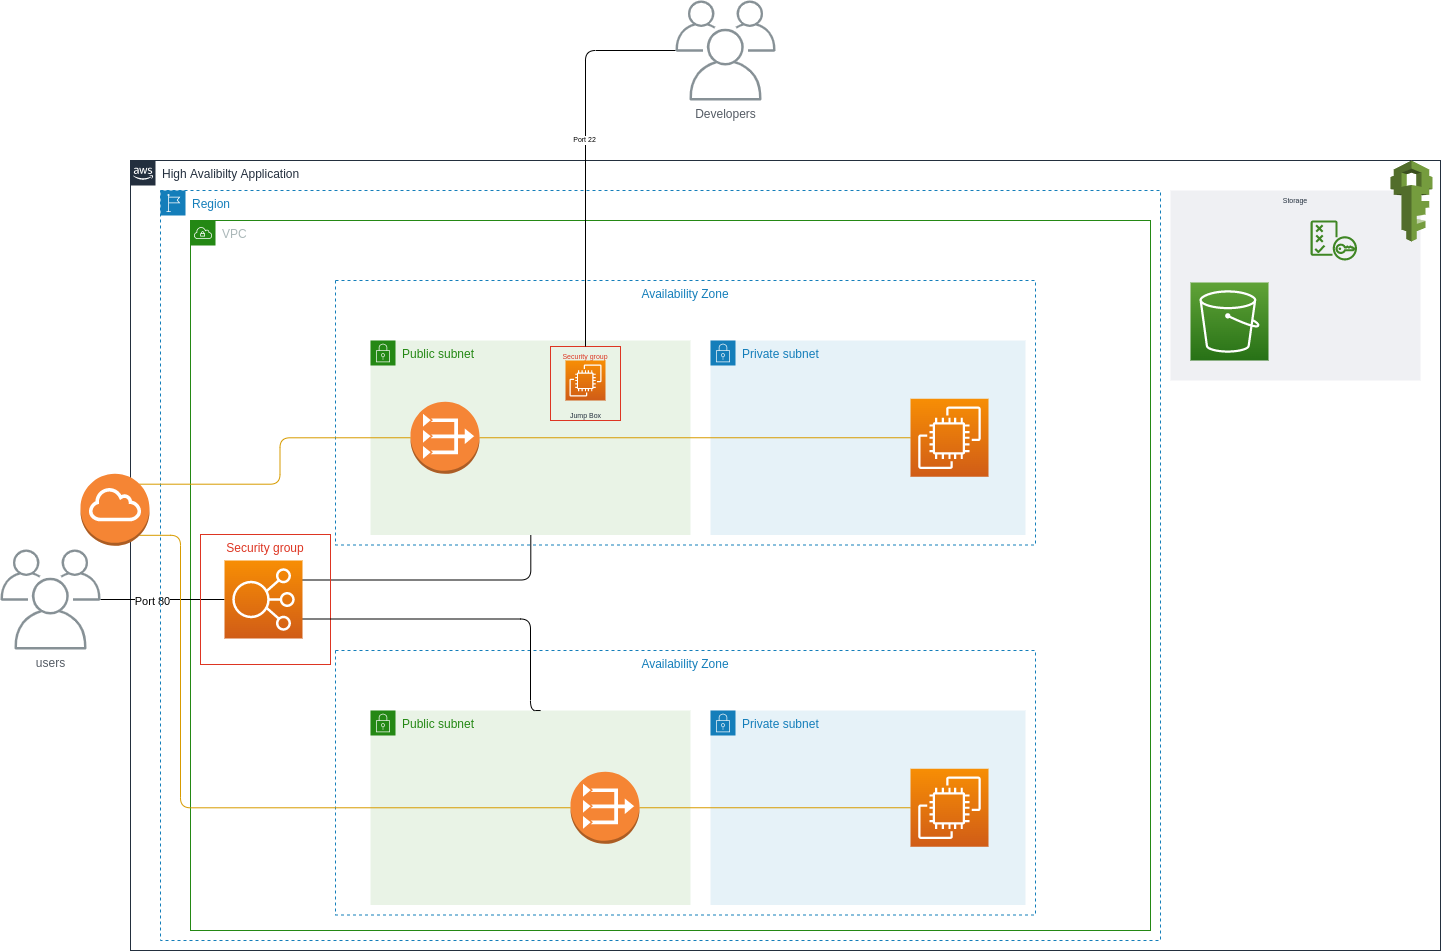

The diagram above was exported from draw.io. Its source (the exported page's mxGraphModel, read from the mxfile embedded in the PNG):
<mxGraphModel dx="715" dy="1001" grid="1" gridSize="10" guides="1" tooltips="1" connect="1" arrows="1" fold="1" page="0" pageScale="1" pageWidth="1169" pageHeight="827" background="#FFFFFF" math="0" shadow="0">
  <root>
    <mxCell id="0" />
    <mxCell id="1" parent="0" />
    <mxCell id="2" value="High Avalibilty Application" style="points=[[0,0],[0.25,0],[0.5,0],[0.75,0],[1,0],[1,0.25],[1,0.5],[1,0.75],[1,1],[0.75,1],[0.5,1],[0.25,1],[0,1],[0,0.75],[0,0.5],[0,0.25]];outlineConnect=0;gradientColor=none;html=1;whiteSpace=wrap;fontSize=12;fontStyle=0;container=1;pointerEvents=0;collapsible=0;recursiveResize=0;shape=mxgraph.aws4.group;grIcon=mxgraph.aws4.group_aws_cloud_alt;strokeColor=#232F3E;fillColor=none;verticalAlign=top;align=left;spacingLeft=30;fontColor=#232F3E;dashed=0;" parent="1" vertex="1">
      <mxGeometry x="40" y="40" width="1310" height="790" as="geometry" />
    </mxCell>
    <mxCell id="3" value="VPC" style="points=[[0,0],[0.25,0],[0.5,0],[0.75,0],[1,0],[1,0.25],[1,0.5],[1,0.75],[1,1],[0.75,1],[0.5,1],[0.25,1],[0,1],[0,0.75],[0,0.5],[0,0.25]];outlineConnect=0;gradientColor=none;html=1;whiteSpace=wrap;fontSize=12;fontStyle=0;container=1;pointerEvents=0;collapsible=0;recursiveResize=0;shape=mxgraph.aws4.group;grIcon=mxgraph.aws4.group_vpc;strokeColor=#248814;fillColor=none;verticalAlign=top;align=left;spacingLeft=30;fontColor=#AAB7B8;dashed=0;" parent="2" vertex="1">
      <mxGeometry x="60" y="60" width="960" height="710" as="geometry" />
    </mxCell>
    <mxCell id="45" value="Storage" style="fillColor=#EFF0F3;strokeColor=none;dashed=0;verticalAlign=top;fontStyle=0;fontColor=#232F3D;fontSize=7;" parent="2" vertex="1">
      <mxGeometry x="1040" y="30" width="250" height="190" as="geometry" />
    </mxCell>
    <mxCell id="46" value="" style="sketch=0;points=[[0,0,0],[0.25,0,0],[0.5,0,0],[0.75,0,0],[1,0,0],[0,1,0],[0.25,1,0],[0.5,1,0],[0.75,1,0],[1,1,0],[0,0.25,0],[0,0.5,0],[0,0.75,0],[1,0.25,0],[1,0.5,0],[1,0.75,0]];outlineConnect=0;fontColor=#232F3E;gradientColor=#60A337;gradientDirection=north;fillColor=#277116;strokeColor=#ffffff;dashed=0;verticalLabelPosition=bottom;verticalAlign=top;align=center;html=1;fontSize=12;fontStyle=0;aspect=fixed;shape=mxgraph.aws4.resourceIcon;resIcon=mxgraph.aws4.s3;" parent="2" vertex="1">
      <mxGeometry x="1060" y="122" width="78" height="78" as="geometry" />
    </mxCell>
    <mxCell id="47" value="" style="sketch=0;outlineConnect=0;fontColor=#232F3E;gradientColor=none;fillColor=#3F8624;strokeColor=none;dashed=0;verticalLabelPosition=bottom;verticalAlign=top;align=center;html=1;fontSize=12;fontStyle=0;aspect=fixed;pointerEvents=1;shape=mxgraph.aws4.policy;" parent="2" vertex="1">
      <mxGeometry x="1180" y="60" width="46.57" height="40" as="geometry" />
    </mxCell>
    <mxCell id="48" value="" style="outlineConnect=0;dashed=0;verticalLabelPosition=bottom;verticalAlign=top;align=center;html=1;shape=mxgraph.aws3.iam;fillColor=#759C3E;gradientColor=none;fontSize=7;" parent="2" vertex="1">
      <mxGeometry x="1260" width="42" height="81" as="geometry" />
    </mxCell>
    <mxCell id="26" value="" style="edgeStyle=none;html=1;endArrow=none;endFill=0;" parent="1" source="21" target="22" edge="1">
      <mxGeometry relative="1" as="geometry" />
    </mxCell>
    <mxCell id="27" value="Port 80" style="edgeLabel;html=1;align=center;verticalAlign=middle;resizable=0;points=[];" parent="26" vertex="1" connectable="0">
      <mxGeometry x="-0.1673" y="-1" relative="1" as="geometry">
        <mxPoint as="offset" />
      </mxGeometry>
    </mxCell>
    <mxCell id="21" value="users" style="sketch=0;outlineConnect=0;gradientColor=none;fontColor=#545B64;strokeColor=none;fillColor=#879196;dashed=0;verticalLabelPosition=bottom;verticalAlign=top;align=center;html=1;fontSize=12;fontStyle=0;aspect=fixed;shape=mxgraph.aws4.illustration_users;pointerEvents=1" parent="1" vertex="1">
      <mxGeometry x="-90" y="429" width="100" height="100" as="geometry" />
    </mxCell>
    <mxCell id="23" value="Region" style="points=[[0,0],[0.25,0],[0.5,0],[0.75,0],[1,0],[1,0.25],[1,0.5],[1,0.75],[1,1],[0.75,1],[0.5,1],[0.25,1],[0,1],[0,0.75],[0,0.5],[0,0.25]];outlineConnect=0;gradientColor=none;html=1;whiteSpace=wrap;fontSize=12;fontStyle=0;container=1;pointerEvents=0;collapsible=0;recursiveResize=0;shape=mxgraph.aws4.group;grIcon=mxgraph.aws4.group_region;strokeColor=#147EBA;fillColor=none;verticalAlign=top;align=left;spacingLeft=30;fontColor=#147EBA;dashed=1;" parent="1" vertex="1">
      <mxGeometry x="70" y="70" width="1000" height="750" as="geometry" />
    </mxCell>
    <mxCell id="7" value="Public subnet" style="points=[[0,0],[0.25,0],[0.5,0],[0.75,0],[1,0],[1,0.25],[1,0.5],[1,0.75],[1,1],[0.75,1],[0.5,1],[0.25,1],[0,1],[0,0.75],[0,0.5],[0,0.25]];outlineConnect=0;gradientColor=none;html=1;whiteSpace=wrap;fontSize=12;fontStyle=0;container=1;pointerEvents=0;collapsible=0;recursiveResize=0;shape=mxgraph.aws4.group;grIcon=mxgraph.aws4.group_security_group;grStroke=0;strokeColor=#248814;fillColor=#E9F3E6;verticalAlign=top;align=left;spacingLeft=30;fontColor=#248814;dashed=0;" parent="23" vertex="1">
      <mxGeometry x="210" y="520" width="320" height="194.5" as="geometry" />
    </mxCell>
    <mxCell id="9" value="Availability Zone" style="fillColor=none;strokeColor=#147EBA;dashed=1;verticalAlign=top;fontStyle=0;fontColor=#147EBA;" parent="23" vertex="1">
      <mxGeometry x="175" y="460" width="700" height="264.5" as="geometry" />
    </mxCell>
    <mxCell id="8" value="Private subnet" style="points=[[0,0],[0.25,0],[0.5,0],[0.75,0],[1,0],[1,0.25],[1,0.5],[1,0.75],[1,1],[0.75,1],[0.5,1],[0.25,1],[0,1],[0,0.75],[0,0.5],[0,0.25]];outlineConnect=0;gradientColor=none;html=1;whiteSpace=wrap;fontSize=12;fontStyle=0;container=1;pointerEvents=0;collapsible=0;recursiveResize=0;shape=mxgraph.aws4.group;grIcon=mxgraph.aws4.group_security_group;grStroke=0;strokeColor=#147EBA;fillColor=#E6F2F8;verticalAlign=top;align=left;spacingLeft=30;fontColor=#147EBA;dashed=0;" parent="23" vertex="1">
      <mxGeometry x="550" y="520" width="315" height="194.5" as="geometry" />
    </mxCell>
    <mxCell id="36" style="edgeStyle=orthogonalEdgeStyle;html=1;exitX=1;exitY=0.5;exitDx=0;exitDy=0;exitPerimeter=0;entryX=0;entryY=0.5;entryDx=0;entryDy=0;entryPerimeter=0;endArrow=none;endFill=0;fillColor=#ffe6cc;strokeColor=#d79b00;" parent="23" source="19" target="18" edge="1">
      <mxGeometry relative="1" as="geometry" />
    </mxCell>
    <mxCell id="19" value="" style="outlineConnect=0;dashed=0;verticalLabelPosition=bottom;verticalAlign=top;align=center;html=1;shape=mxgraph.aws3.vpc_nat_gateway;fillColor=#F58534;gradientColor=none;" parent="23" vertex="1">
      <mxGeometry x="410" y="581.25" width="69" height="72" as="geometry" />
    </mxCell>
    <mxCell id="18" value="" style="sketch=0;points=[[0,0,0],[0.25,0,0],[0.5,0,0],[0.75,0,0],[1,0,0],[0,1,0],[0.25,1,0],[0.5,1,0],[0.75,1,0],[1,1,0],[0,0.25,0],[0,0.5,0],[0,0.75,0],[1,0.25,0],[1,0.5,0],[1,0.75,0]];outlineConnect=0;fontColor=#232F3E;gradientColor=#F78E04;gradientDirection=north;fillColor=#D05C17;strokeColor=#ffffff;dashed=0;verticalLabelPosition=bottom;verticalAlign=top;align=center;html=1;fontSize=12;fontStyle=0;aspect=fixed;shape=mxgraph.aws4.resourceIcon;resIcon=mxgraph.aws4.ec2;" parent="23" vertex="1">
      <mxGeometry x="750" y="578.25" width="78" height="78" as="geometry" />
    </mxCell>
    <mxCell id="15" value="Availability Zone" style="fillColor=none;strokeColor=#147EBA;dashed=1;verticalAlign=top;fontStyle=0;fontColor=#147EBA;" parent="23" vertex="1">
      <mxGeometry x="175" y="90" width="700" height="264.5" as="geometry" />
    </mxCell>
    <mxCell id="31" style="edgeStyle=orthogonalEdgeStyle;html=1;exitX=0.279;exitY=0.945;exitDx=0;exitDy=0;entryX=1;entryY=0.25;entryDx=0;entryDy=0;entryPerimeter=0;endArrow=none;endFill=0;exitPerimeter=0;" parent="23" source="15" target="22" edge="1">
      <mxGeometry relative="1" as="geometry">
        <Array as="points">
          <mxPoint x="370" y="390" />
          <mxPoint x="142" y="390" />
        </Array>
      </mxGeometry>
    </mxCell>
    <mxCell id="14" value="Public subnet" style="points=[[0,0],[0.25,0],[0.5,0],[0.75,0],[1,0],[1,0.25],[1,0.5],[1,0.75],[1,1],[0.75,1],[0.5,1],[0.25,1],[0,1],[0,0.75],[0,0.5],[0,0.25]];outlineConnect=0;gradientColor=none;html=1;whiteSpace=wrap;fontSize=12;fontStyle=0;container=1;pointerEvents=0;collapsible=0;recursiveResize=0;shape=mxgraph.aws4.group;grIcon=mxgraph.aws4.group_security_group;grStroke=0;strokeColor=#248814;fillColor=#E9F3E6;verticalAlign=top;align=left;spacingLeft=30;fontColor=#248814;dashed=0;" parent="23" vertex="1">
      <mxGeometry x="210" y="150" width="320" height="194.5" as="geometry" />
    </mxCell>
    <mxCell id="39" value="Security group" style="fillColor=none;strokeColor=#DD3522;verticalAlign=top;fontStyle=0;fontColor=#DD3522;fontSize=7;" parent="14" vertex="1">
      <mxGeometry x="180" y="6" width="70" height="74" as="geometry" />
    </mxCell>
    <mxCell id="38" value="&lt;font style=&quot;line-height: 1.2 ; font-size: 7px&quot;&gt;Jump Box&lt;/font&gt;" style="sketch=0;points=[[0,0,0],[0.25,0,0],[0.5,0,0],[0.75,0,0],[1,0,0],[0,1,0],[0.25,1,0],[0.5,1,0],[0.75,1,0],[1,1,0],[0,0.25,0],[0,0.5,0],[0,0.75,0],[1,0.25,0],[1,0.5,0],[1,0.75,0]];outlineConnect=0;fontColor=#232F3E;gradientColor=#F78E04;gradientDirection=north;fillColor=#D05C17;strokeColor=#ffffff;dashed=0;verticalLabelPosition=bottom;verticalAlign=top;align=center;html=1;fontSize=12;fontStyle=0;aspect=fixed;shape=mxgraph.aws4.resourceIcon;resIcon=mxgraph.aws4.ec2;" parent="14" vertex="1">
      <mxGeometry x="195" y="20" width="40" height="40" as="geometry" />
    </mxCell>
    <mxCell id="16" value="Private subnet" style="points=[[0,0],[0.25,0],[0.5,0],[0.75,0],[1,0],[1,0.25],[1,0.5],[1,0.75],[1,1],[0.75,1],[0.5,1],[0.25,1],[0,1],[0,0.75],[0,0.5],[0,0.25]];outlineConnect=0;gradientColor=none;html=1;whiteSpace=wrap;fontSize=12;fontStyle=0;container=1;pointerEvents=0;collapsible=0;recursiveResize=0;shape=mxgraph.aws4.group;grIcon=mxgraph.aws4.group_security_group;grStroke=0;strokeColor=#147EBA;fillColor=#E6F2F8;verticalAlign=top;align=left;spacingLeft=30;fontColor=#147EBA;dashed=0;" parent="23" vertex="1">
      <mxGeometry x="550" y="150" width="315" height="194.5" as="geometry" />
    </mxCell>
    <mxCell id="17" value="" style="sketch=0;points=[[0,0,0],[0.25,0,0],[0.5,0,0],[0.75,0,0],[1,0,0],[0,1,0],[0.25,1,0],[0.5,1,0],[0.75,1,0],[1,1,0],[0,0.25,0],[0,0.5,0],[0,0.75,0],[1,0.25,0],[1,0.5,0],[1,0.75,0]];outlineConnect=0;fontColor=#232F3E;gradientColor=#F78E04;gradientDirection=north;fillColor=#D05C17;strokeColor=#ffffff;dashed=0;verticalLabelPosition=bottom;verticalAlign=top;align=center;html=1;fontSize=12;fontStyle=0;aspect=fixed;shape=mxgraph.aws4.resourceIcon;resIcon=mxgraph.aws4.ec2;" parent="16" vertex="1">
      <mxGeometry x="200" y="58.25" width="78" height="78" as="geometry" />
    </mxCell>
    <mxCell id="35" style="edgeStyle=orthogonalEdgeStyle;html=1;exitX=1;exitY=0.5;exitDx=0;exitDy=0;exitPerimeter=0;entryX=0;entryY=0.5;entryDx=0;entryDy=0;entryPerimeter=0;endArrow=none;endFill=0;fillColor=#ffe6cc;strokeColor=#d79b00;" parent="23" source="20" target="17" edge="1">
      <mxGeometry relative="1" as="geometry" />
    </mxCell>
    <mxCell id="20" value="" style="outlineConnect=0;dashed=0;verticalLabelPosition=bottom;verticalAlign=top;align=center;html=1;shape=mxgraph.aws3.vpc_nat_gateway;fillColor=#F58536;gradientColor=none;" parent="23" vertex="1">
      <mxGeometry x="250" y="211.25" width="69" height="72" as="geometry" />
    </mxCell>
    <mxCell id="29" value="Security group" style="fillColor=none;strokeColor=#DD3522;verticalAlign=top;fontStyle=0;fontColor=#DD3522;" parent="23" vertex="1">
      <mxGeometry x="40" y="344" width="130" height="130" as="geometry" />
    </mxCell>
    <mxCell id="32" style="edgeStyle=orthogonalEdgeStyle;html=1;exitX=1;exitY=0.75;exitDx=0;exitDy=0;exitPerimeter=0;entryX=0.293;entryY=0.227;entryDx=0;entryDy=0;entryPerimeter=0;endArrow=none;endFill=0;" parent="23" source="22" target="9" edge="1">
      <mxGeometry relative="1" as="geometry">
        <Array as="points">
          <mxPoint x="370" y="429" />
          <mxPoint x="370" y="520" />
        </Array>
      </mxGeometry>
    </mxCell>
    <mxCell id="22" value="" style="sketch=0;points=[[0,0,0],[0.25,0,0],[0.5,0,0],[0.75,0,0],[1,0,0],[0,1,0],[0.25,1,0],[0.5,1,0],[0.75,1,0],[1,1,0],[0,0.25,0],[0,0.5,0],[0,0.75,0],[1,0.25,0],[1,0.5,0],[1,0.75,0]];outlineConnect=0;fontColor=#232F3E;gradientColor=#F78E04;gradientDirection=north;fillColor=#D05C17;strokeColor=#ffffff;dashed=0;verticalLabelPosition=bottom;verticalAlign=top;align=center;html=1;fontSize=12;fontStyle=0;aspect=fixed;shape=mxgraph.aws4.resourceIcon;resIcon=mxgraph.aws4.elastic_load_balancing;" parent="23" vertex="1">
      <mxGeometry x="64" y="370" width="78" height="78" as="geometry" />
    </mxCell>
    <mxCell id="33" style="edgeStyle=orthogonalEdgeStyle;html=1;exitX=0.855;exitY=0.145;exitDx=0;exitDy=0;exitPerimeter=0;entryX=0;entryY=0.5;entryDx=0;entryDy=0;entryPerimeter=0;endArrow=none;endFill=0;fillColor=#ffe6cc;strokeColor=#d79b00;" parent="1" source="28" target="20" edge="1">
      <mxGeometry relative="1" as="geometry" />
    </mxCell>
    <mxCell id="34" style="edgeStyle=orthogonalEdgeStyle;html=1;exitX=0.855;exitY=0.855;exitDx=0;exitDy=0;exitPerimeter=0;entryX=0;entryY=0.5;entryDx=0;entryDy=0;entryPerimeter=0;endArrow=none;endFill=0;fillColor=#ffe6cc;strokeColor=#d79b00;" parent="1" source="28" target="19" edge="1">
      <mxGeometry relative="1" as="geometry">
        <Array as="points">
          <mxPoint x="90" y="415" />
          <mxPoint x="90" y="687" />
        </Array>
      </mxGeometry>
    </mxCell>
    <mxCell id="28" value="" style="outlineConnect=0;dashed=0;verticalLabelPosition=bottom;verticalAlign=top;align=center;html=1;shape=mxgraph.aws3.internet_gateway;fillColor=#F58534;gradientColor=none;" parent="1" vertex="1">
      <mxGeometry x="-10" y="353.25" width="69" height="72" as="geometry" />
    </mxCell>
    <mxCell id="41" style="edgeStyle=orthogonalEdgeStyle;html=1;fontSize=7;endArrow=none;endFill=0;" parent="1" source="40" target="39" edge="1">
      <mxGeometry relative="1" as="geometry">
        <Array as="points">
          <mxPoint x="495" y="-70" />
        </Array>
      </mxGeometry>
    </mxCell>
    <mxCell id="44" value="Port 22" style="edgeLabel;html=1;align=center;verticalAlign=middle;resizable=0;points=[];fontSize=7;" parent="41" vertex="1" connectable="0">
      <mxGeometry x="-0.0659" y="-2" relative="1" as="geometry">
        <mxPoint as="offset" />
      </mxGeometry>
    </mxCell>
    <mxCell id="40" value="Developers&lt;br&gt;" style="sketch=0;outlineConnect=0;gradientColor=none;fontColor=#545B64;strokeColor=none;fillColor=#879196;dashed=0;verticalLabelPosition=bottom;verticalAlign=top;align=center;html=1;fontSize=12;fontStyle=0;aspect=fixed;shape=mxgraph.aws4.illustration_users;pointerEvents=1" parent="1" vertex="1">
      <mxGeometry x="585" y="-120" width="100" height="100" as="geometry" />
    </mxCell>
  </root>
</mxGraphModel>